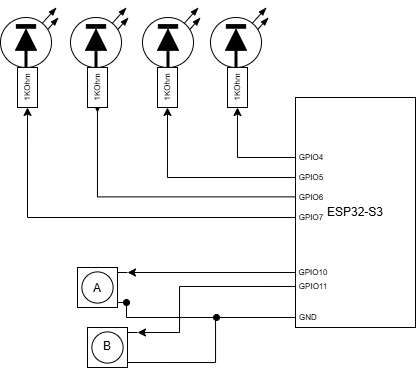

The diagram above was exported from draw.io. Its source (the exported page's mxGraphModel, read from the mxfile embedded in the PNG):
<mxGraphModel dx="1055" dy="559" grid="1" gridSize="10" guides="1" tooltips="1" connect="1" arrows="1" fold="1" page="1" pageScale="1" pageWidth="827" pageHeight="1169" math="0" shadow="0">
  <root>
    <mxCell id="0" />
    <mxCell id="1" parent="0" />
    <mxCell id="SMRdj0h1o1M6l8hXKbgO-4" parent="1" style="rounded=0;whiteSpace=wrap;html=1;" value="ESP32-S3" vertex="1">
      <mxGeometry height="230" width="120" x="498" y="485" as="geometry" />
    </mxCell>
    <mxCell id="bruY_QvLv1mucnci7_HB-11" edge="1" parent="1" source="0zG21UMX__TC2kB0AQaC-13" style="edgeStyle=orthogonalEdgeStyle;rounded=0;orthogonalLoop=1;jettySize=auto;html=1;endArrow=none;endFill=0;startArrow=classic;startFill=1;">
      <mxGeometry relative="1" as="geometry">
        <Array as="points">
          <mxPoint x="440" y="545" />
        </Array>
        <mxPoint x="338" y="495" as="sourcePoint" />
        <mxPoint x="498" y="545" as="targetPoint" />
      </mxGeometry>
    </mxCell>
    <mxCell id="bruY_QvLv1mucnci7_HB-7" parent="1" style="text;html=1;whiteSpace=wrap;strokeColor=none;fillColor=none;align=center;verticalAlign=middle;rounded=0;fontSize=8;" value="GPIO4" vertex="1">
      <mxGeometry height="20" width="40" x="494" y="535" as="geometry" />
    </mxCell>
    <mxCell id="0zG21UMX__TC2kB0AQaC-1" edge="1" parent="1" source="0zG21UMX__TC2kB0AQaC-12" style="edgeStyle=orthogonalEdgeStyle;rounded=0;orthogonalLoop=1;jettySize=auto;html=1;endArrow=none;endFill=0;startArrow=classic;startFill=1;exitX=0.5;exitY=1;exitDx=0;exitDy=0;">
      <mxGeometry relative="1" as="geometry">
        <Array as="points">
          <mxPoint x="370" y="565" />
        </Array>
        <mxPoint x="298" y="495" as="sourcePoint" />
        <mxPoint x="498" y="565" as="targetPoint" />
      </mxGeometry>
    </mxCell>
    <mxCell id="0zG21UMX__TC2kB0AQaC-2" edge="1" parent="1" style="edgeStyle=orthogonalEdgeStyle;rounded=0;orthogonalLoop=1;jettySize=auto;html=1;entryX=-0.019;entryY=0.432;entryDx=0;entryDy=0;entryPerimeter=0;startArrow=classic;startFill=1;endArrow=none;endFill=0;">
      <mxGeometry relative="1" as="geometry">
        <Array as="points">
          <mxPoint x="300" y="495" />
          <mxPoint x="300" y="584" />
        </Array>
        <mxPoint x="300" y="500" as="sourcePoint" />
        <mxPoint x="497.72" y="584.3600000000001" as="targetPoint" />
      </mxGeometry>
    </mxCell>
    <mxCell id="0zG21UMX__TC2kB0AQaC-3" edge="1" parent="1" source="0zG21UMX__TC2kB0AQaC-10" style="edgeStyle=orthogonalEdgeStyle;rounded=0;orthogonalLoop=1;jettySize=auto;html=1;startArrow=classic;startFill=1;endArrow=none;endFill=0;exitX=0.5;exitY=1;exitDx=0;exitDy=0;">
      <mxGeometry relative="1" as="geometry">
        <Array as="points">
          <mxPoint x="230" y="605" />
        </Array>
        <mxPoint x="218" y="495" as="sourcePoint" />
        <mxPoint x="498" y="605" as="targetPoint" />
      </mxGeometry>
    </mxCell>
    <mxCell id="0zG21UMX__TC2kB0AQaC-10" parent="1" style="rounded=0;whiteSpace=wrap;html=1;fontSize=8;horizontal=0;" value="1KOhm" vertex="1">
      <mxGeometry height="40" width="20" x="220" y="455" as="geometry" />
    </mxCell>
    <mxCell id="0zG21UMX__TC2kB0AQaC-11" parent="1" style="rounded=0;whiteSpace=wrap;html=1;fontSize=8;horizontal=0;" value="1KOhm" vertex="1">
      <mxGeometry height="40" width="20" x="290" y="455" as="geometry" />
    </mxCell>
    <mxCell id="0zG21UMX__TC2kB0AQaC-12" parent="1" style="rounded=0;whiteSpace=wrap;html=1;fontSize=8;horizontal=0;" value="1KOhm" vertex="1">
      <mxGeometry height="40" width="20" x="360" y="455" as="geometry" />
    </mxCell>
    <mxCell id="0zG21UMX__TC2kB0AQaC-13" parent="1" style="rounded=0;whiteSpace=wrap;html=1;fontSize=8;horizontal=0;" value="1KOhm" vertex="1">
      <mxGeometry height="40" width="20" x="430" y="455" as="geometry" />
    </mxCell>
    <mxCell id="0zG21UMX__TC2kB0AQaC-14" parent="1" style="text;html=1;whiteSpace=wrap;strokeColor=none;fillColor=none;align=center;verticalAlign=middle;rounded=0;fontSize=8;" value="GPIO5" vertex="1">
      <mxGeometry height="20" width="40" x="494" y="555" as="geometry" />
    </mxCell>
    <mxCell id="0zG21UMX__TC2kB0AQaC-15" parent="1" style="text;html=1;whiteSpace=wrap;strokeColor=none;fillColor=none;align=center;verticalAlign=middle;rounded=0;fontSize=8;" value="GPIO6" vertex="1">
      <mxGeometry height="20" width="40" x="494" y="575" as="geometry" />
    </mxCell>
    <mxCell id="0zG21UMX__TC2kB0AQaC-16" parent="1" style="text;html=1;whiteSpace=wrap;strokeColor=none;fillColor=none;align=center;verticalAlign=middle;rounded=0;fontSize=8;" value="GPIO7" vertex="1">
      <mxGeometry height="20" width="40" x="494" y="595" as="geometry" />
    </mxCell>
    <mxCell id="0zG21UMX__TC2kB0AQaC-23" connectable="0" parent="1" style="group" value="" vertex="1">
      <mxGeometry height="40" width="50" x="280" y="655" as="geometry" />
    </mxCell>
    <mxCell id="0zG21UMX__TC2kB0AQaC-17" parent="0zG21UMX__TC2kB0AQaC-23" style="whiteSpace=wrap;html=1;aspect=fixed;" value="" vertex="1">
      <mxGeometry height="40" width="40" as="geometry" />
    </mxCell>
    <mxCell id="0zG21UMX__TC2kB0AQaC-18" parent="0zG21UMX__TC2kB0AQaC-23" style="ellipse;whiteSpace=wrap;html=1;aspect=fixed;" value="" vertex="1">
      <mxGeometry height="31.200000000000003" width="31.200000000000003" x="4.400000000000006" y="4.399999999999977" as="geometry" />
    </mxCell>
    <mxCell id="0zG21UMX__TC2kB0AQaC-19" edge="1" parent="0zG21UMX__TC2kB0AQaC-23" style="endArrow=none;html=1;rounded=0;" value="">
      <mxGeometry height="50" relative="1" width="50" as="geometry">
        <mxPoint x="50" y="5" as="sourcePoint" />
        <mxPoint x="40" y="5" as="targetPoint" />
      </mxGeometry>
    </mxCell>
    <mxCell id="0zG21UMX__TC2kB0AQaC-20" edge="1" parent="0zG21UMX__TC2kB0AQaC-23" style="endArrow=none;html=1;rounded=0;" value="">
      <mxGeometry height="50" relative="1" width="50" as="geometry">
        <mxPoint x="50" y="35" as="sourcePoint" />
        <mxPoint x="40" y="35" as="targetPoint" />
      </mxGeometry>
    </mxCell>
    <mxCell id="0zG21UMX__TC2kB0AQaC-78" parent="0zG21UMX__TC2kB0AQaC-23" style="text;html=1;whiteSpace=wrap;strokeColor=none;fillColor=none;align=center;verticalAlign=middle;rounded=0;" value="A" vertex="1">
      <mxGeometry height="30" width="60" x="-10" y="5.600000000000023" as="geometry" />
    </mxCell>
    <mxCell id="0zG21UMX__TC2kB0AQaC-40" connectable="0" parent="1" style="group" value="" vertex="1">
      <mxGeometry height="60" width="58" x="345" y="395" as="geometry" />
    </mxCell>
    <mxCell id="0zG21UMX__TC2kB0AQaC-25" edge="1" parent="0zG21UMX__TC2kB0AQaC-40" style="endArrow=blockThin;html=1;rounded=0;endFill=1;" value="">
      <mxGeometry height="50" relative="1" width="50" as="geometry">
        <mxPoint x="40" y="30" as="sourcePoint" />
        <mxPoint x="58" y="10" as="targetPoint" />
      </mxGeometry>
    </mxCell>
    <mxCell id="0zG21UMX__TC2kB0AQaC-26" edge="1" parent="0zG21UMX__TC2kB0AQaC-40" style="endArrow=blockThin;html=1;rounded=0;endFill=1;" value="">
      <mxGeometry height="50" relative="1" width="50" as="geometry">
        <mxPoint x="38" y="20" as="sourcePoint" />
        <mxPoint x="56" as="targetPoint" />
      </mxGeometry>
    </mxCell>
    <mxCell id="0zG21UMX__TC2kB0AQaC-39" connectable="0" parent="0zG21UMX__TC2kB0AQaC-40" style="group" value="" vertex="1">
      <mxGeometry height="50" width="51" y="10" as="geometry" />
    </mxCell>
    <mxCell id="0zG21UMX__TC2kB0AQaC-35" parent="0zG21UMX__TC2kB0AQaC-39" style="ellipse;whiteSpace=wrap;html=1;aspect=fixed;" value="" vertex="1">
      <mxGeometry height="50" width="51" as="geometry" />
    </mxCell>
    <mxCell id="0zG21UMX__TC2kB0AQaC-27" edge="1" parent="0zG21UMX__TC2kB0AQaC-39" style="endArrow=none;html=1;rounded=0;entryX=0;entryY=0.5;entryDx=0;entryDy=0;strokeWidth=3;" value="">
      <mxGeometry height="50" relative="1" width="50" as="geometry">
        <mxPoint x="25.5" y="50" as="sourcePoint" />
        <mxPoint x="25.5" y="32.14285714285717" as="targetPoint" />
      </mxGeometry>
    </mxCell>
    <mxCell id="0zG21UMX__TC2kB0AQaC-30" parent="0zG21UMX__TC2kB0AQaC-39" style="rounded=0;whiteSpace=wrap;html=1;fillColor=#000000;" value="" vertex="1">
      <mxGeometry height="3.5714285714285716" width="19.28571428571429" x="15.857142857142861" y="7.142857142857167" as="geometry" />
    </mxCell>
    <mxCell id="0zG21UMX__TC2kB0AQaC-31" edge="1" parent="0zG21UMX__TC2kB0AQaC-39" style="endArrow=block;html=1;rounded=0;entryX=0.5;entryY=1;entryDx=0;entryDy=0;endFill=1;startSize=10;endSize=20;targetPerimeterSpacing=10;jumpSize=15;sourcePerimeterSpacing=10;jumpStyle=line;strokeWidth=1;" target="0zG21UMX__TC2kB0AQaC-30" value="">
      <mxGeometry height="50" relative="1" width="50" as="geometry">
        <mxPoint x="25.5" y="28.571428571428612" as="sourcePoint" />
        <mxPoint x="73.71428571428572" y="21.428571428571445" as="targetPoint" />
      </mxGeometry>
    </mxCell>
    <mxCell id="0zG21UMX__TC2kB0AQaC-41" connectable="0" parent="1" style="group" value="" vertex="1">
      <mxGeometry height="60" width="58" x="413" y="395" as="geometry" />
    </mxCell>
    <mxCell id="0zG21UMX__TC2kB0AQaC-42" edge="1" parent="0zG21UMX__TC2kB0AQaC-41" style="endArrow=blockThin;html=1;rounded=0;endFill=1;" value="">
      <mxGeometry height="50" relative="1" width="50" as="geometry">
        <mxPoint x="40" y="30" as="sourcePoint" />
        <mxPoint x="58" y="10" as="targetPoint" />
      </mxGeometry>
    </mxCell>
    <mxCell id="0zG21UMX__TC2kB0AQaC-43" edge="1" parent="0zG21UMX__TC2kB0AQaC-41" style="endArrow=blockThin;html=1;rounded=0;endFill=1;" value="">
      <mxGeometry height="50" relative="1" width="50" as="geometry">
        <mxPoint x="38" y="20" as="sourcePoint" />
        <mxPoint x="56" as="targetPoint" />
      </mxGeometry>
    </mxCell>
    <mxCell id="0zG21UMX__TC2kB0AQaC-44" connectable="0" parent="0zG21UMX__TC2kB0AQaC-41" style="group" value="" vertex="1">
      <mxGeometry height="50" width="51" y="10" as="geometry" />
    </mxCell>
    <mxCell id="0zG21UMX__TC2kB0AQaC-45" parent="0zG21UMX__TC2kB0AQaC-44" style="ellipse;whiteSpace=wrap;html=1;aspect=fixed;" value="" vertex="1">
      <mxGeometry height="50" width="51" as="geometry" />
    </mxCell>
    <mxCell id="0zG21UMX__TC2kB0AQaC-46" edge="1" parent="0zG21UMX__TC2kB0AQaC-44" style="endArrow=none;html=1;rounded=0;entryX=0;entryY=0.5;entryDx=0;entryDy=0;strokeWidth=3;" value="">
      <mxGeometry height="50" relative="1" width="50" as="geometry">
        <mxPoint x="25.5" y="50" as="sourcePoint" />
        <mxPoint x="25.5" y="32.14285714285717" as="targetPoint" />
      </mxGeometry>
    </mxCell>
    <mxCell id="0zG21UMX__TC2kB0AQaC-47" parent="0zG21UMX__TC2kB0AQaC-44" style="rounded=0;whiteSpace=wrap;html=1;fillColor=#000000;" value="" vertex="1">
      <mxGeometry height="3.5714285714285716" width="19.28571428571429" x="15.857142857142861" y="7.142857142857167" as="geometry" />
    </mxCell>
    <mxCell id="0zG21UMX__TC2kB0AQaC-48" edge="1" parent="0zG21UMX__TC2kB0AQaC-44" style="endArrow=block;html=1;rounded=0;entryX=0.5;entryY=1;entryDx=0;entryDy=0;endFill=1;startSize=10;endSize=20;targetPerimeterSpacing=10;jumpSize=15;sourcePerimeterSpacing=10;jumpStyle=line;strokeWidth=1;" target="0zG21UMX__TC2kB0AQaC-47" value="">
      <mxGeometry height="50" relative="1" width="50" as="geometry">
        <mxPoint x="25.5" y="28.571428571428612" as="sourcePoint" />
        <mxPoint x="73.71428571428572" y="21.428571428571445" as="targetPoint" />
      </mxGeometry>
    </mxCell>
    <mxCell id="0zG21UMX__TC2kB0AQaC-49" connectable="0" parent="1" style="group" value="" vertex="1">
      <mxGeometry height="60" width="58" x="273" y="395" as="geometry" />
    </mxCell>
    <mxCell id="0zG21UMX__TC2kB0AQaC-50" edge="1" parent="0zG21UMX__TC2kB0AQaC-49" style="endArrow=blockThin;html=1;rounded=0;endFill=1;" value="">
      <mxGeometry height="50" relative="1" width="50" as="geometry">
        <mxPoint x="40" y="30" as="sourcePoint" />
        <mxPoint x="58" y="10" as="targetPoint" />
      </mxGeometry>
    </mxCell>
    <mxCell id="0zG21UMX__TC2kB0AQaC-51" edge="1" parent="0zG21UMX__TC2kB0AQaC-49" style="endArrow=blockThin;html=1;rounded=0;endFill=1;" value="">
      <mxGeometry height="50" relative="1" width="50" as="geometry">
        <mxPoint x="38" y="20" as="sourcePoint" />
        <mxPoint x="56" as="targetPoint" />
      </mxGeometry>
    </mxCell>
    <mxCell id="0zG21UMX__TC2kB0AQaC-52" connectable="0" parent="0zG21UMX__TC2kB0AQaC-49" style="group" value="" vertex="1">
      <mxGeometry height="50" width="51" y="10" as="geometry" />
    </mxCell>
    <mxCell id="0zG21UMX__TC2kB0AQaC-53" parent="0zG21UMX__TC2kB0AQaC-52" style="ellipse;whiteSpace=wrap;html=1;aspect=fixed;" value="" vertex="1">
      <mxGeometry height="50" width="51" as="geometry" />
    </mxCell>
    <mxCell id="0zG21UMX__TC2kB0AQaC-54" edge="1" parent="0zG21UMX__TC2kB0AQaC-52" style="endArrow=none;html=1;rounded=0;entryX=0;entryY=0.5;entryDx=0;entryDy=0;strokeWidth=3;" value="">
      <mxGeometry height="50" relative="1" width="50" as="geometry">
        <mxPoint x="25.5" y="50" as="sourcePoint" />
        <mxPoint x="25.5" y="32.14285714285717" as="targetPoint" />
      </mxGeometry>
    </mxCell>
    <mxCell id="0zG21UMX__TC2kB0AQaC-55" parent="0zG21UMX__TC2kB0AQaC-52" style="rounded=0;whiteSpace=wrap;html=1;fillColor=#000000;" value="" vertex="1">
      <mxGeometry height="3.5714285714285716" width="19.28571428571429" x="15.857142857142861" y="7.142857142857167" as="geometry" />
    </mxCell>
    <mxCell id="0zG21UMX__TC2kB0AQaC-56" edge="1" parent="0zG21UMX__TC2kB0AQaC-52" style="endArrow=block;html=1;rounded=0;entryX=0.5;entryY=1;entryDx=0;entryDy=0;endFill=1;startSize=10;endSize=20;targetPerimeterSpacing=10;jumpSize=15;sourcePerimeterSpacing=10;jumpStyle=line;strokeWidth=1;" target="0zG21UMX__TC2kB0AQaC-55" value="">
      <mxGeometry height="50" relative="1" width="50" as="geometry">
        <mxPoint x="25.5" y="28.571428571428612" as="sourcePoint" />
        <mxPoint x="73.71428571428572" y="21.428571428571445" as="targetPoint" />
      </mxGeometry>
    </mxCell>
    <mxCell id="0zG21UMX__TC2kB0AQaC-57" connectable="0" parent="1" style="group" value="" vertex="1">
      <mxGeometry height="60" width="58" x="203" y="395" as="geometry" />
    </mxCell>
    <mxCell id="0zG21UMX__TC2kB0AQaC-58" edge="1" parent="0zG21UMX__TC2kB0AQaC-57" style="endArrow=blockThin;html=1;rounded=0;endFill=1;" value="">
      <mxGeometry height="50" relative="1" width="50" as="geometry">
        <mxPoint x="40" y="30" as="sourcePoint" />
        <mxPoint x="58" y="10" as="targetPoint" />
      </mxGeometry>
    </mxCell>
    <mxCell id="0zG21UMX__TC2kB0AQaC-59" edge="1" parent="0zG21UMX__TC2kB0AQaC-57" style="endArrow=blockThin;html=1;rounded=0;endFill=1;" value="">
      <mxGeometry height="50" relative="1" width="50" as="geometry">
        <mxPoint x="38" y="20" as="sourcePoint" />
        <mxPoint x="56" as="targetPoint" />
      </mxGeometry>
    </mxCell>
    <mxCell id="0zG21UMX__TC2kB0AQaC-60" connectable="0" parent="0zG21UMX__TC2kB0AQaC-57" style="group" value="" vertex="1">
      <mxGeometry height="50" width="51" y="10" as="geometry" />
    </mxCell>
    <mxCell id="0zG21UMX__TC2kB0AQaC-61" parent="0zG21UMX__TC2kB0AQaC-60" style="ellipse;whiteSpace=wrap;html=1;aspect=fixed;" value="" vertex="1">
      <mxGeometry height="50" width="51" as="geometry" />
    </mxCell>
    <mxCell id="0zG21UMX__TC2kB0AQaC-62" edge="1" parent="0zG21UMX__TC2kB0AQaC-60" style="endArrow=none;html=1;rounded=0;entryX=0;entryY=0.5;entryDx=0;entryDy=0;strokeWidth=3;" value="">
      <mxGeometry height="50" relative="1" width="50" as="geometry">
        <mxPoint x="25.5" y="50" as="sourcePoint" />
        <mxPoint x="25.5" y="32.14285714285717" as="targetPoint" />
      </mxGeometry>
    </mxCell>
    <mxCell id="0zG21UMX__TC2kB0AQaC-63" parent="0zG21UMX__TC2kB0AQaC-60" style="rounded=0;whiteSpace=wrap;html=1;fillColor=#000000;" value="" vertex="1">
      <mxGeometry height="3.5714285714285716" width="19.28571428571429" x="15.857142857142861" y="7.142857142857167" as="geometry" />
    </mxCell>
    <mxCell id="0zG21UMX__TC2kB0AQaC-64" edge="1" parent="0zG21UMX__TC2kB0AQaC-60" style="endArrow=block;html=1;rounded=0;entryX=0.5;entryY=1;entryDx=0;entryDy=0;endFill=1;startSize=10;endSize=20;targetPerimeterSpacing=10;jumpSize=15;sourcePerimeterSpacing=10;jumpStyle=line;strokeWidth=1;" target="0zG21UMX__TC2kB0AQaC-63" value="">
      <mxGeometry height="50" relative="1" width="50" as="geometry">
        <mxPoint x="25.5" y="28.571428571428612" as="sourcePoint" />
        <mxPoint x="73.71428571428572" y="21.428571428571445" as="targetPoint" />
      </mxGeometry>
    </mxCell>
    <mxCell id="0zG21UMX__TC2kB0AQaC-72" edge="1" parent="1" style="edgeStyle=orthogonalEdgeStyle;rounded=0;orthogonalLoop=1;jettySize=auto;html=1;exitX=0;exitY=0.5;exitDx=0;exitDy=0;">
      <mxGeometry relative="1" as="geometry">
        <mxPoint x="498.0000000000001" y="660" as="sourcePoint" />
        <mxPoint x="330" y="660" as="targetPoint" />
      </mxGeometry>
    </mxCell>
    <mxCell id="0zG21UMX__TC2kB0AQaC-65" parent="1" style="text;html=1;whiteSpace=wrap;strokeColor=none;fillColor=none;align=center;verticalAlign=middle;rounded=0;fontSize=8;" value="GPIO10" vertex="1">
      <mxGeometry height="20" width="40" x="496" y="650" as="geometry" />
    </mxCell>
    <mxCell id="0zG21UMX__TC2kB0AQaC-66" connectable="0" parent="1" style="group" value="" vertex="1">
      <mxGeometry height="40" width="50" x="290" y="715" as="geometry" />
    </mxCell>
    <mxCell id="0zG21UMX__TC2kB0AQaC-67" parent="0zG21UMX__TC2kB0AQaC-66" style="whiteSpace=wrap;html=1;aspect=fixed;" value="" vertex="1">
      <mxGeometry height="40" width="40" as="geometry" />
    </mxCell>
    <mxCell id="0zG21UMX__TC2kB0AQaC-68" parent="0zG21UMX__TC2kB0AQaC-66" style="ellipse;whiteSpace=wrap;html=1;aspect=fixed;" value="" vertex="1">
      <mxGeometry height="31.200000000000003" width="31.200000000000003" x="4.400000000000006" y="4.399999999999977" as="geometry" />
    </mxCell>
    <mxCell id="0zG21UMX__TC2kB0AQaC-69" edge="1" parent="0zG21UMX__TC2kB0AQaC-66" style="endArrow=none;html=1;rounded=0;" value="">
      <mxGeometry height="50" relative="1" width="50" as="geometry">
        <mxPoint x="50" y="5" as="sourcePoint" />
        <mxPoint x="40" y="5" as="targetPoint" />
      </mxGeometry>
    </mxCell>
    <mxCell id="0zG21UMX__TC2kB0AQaC-70" edge="1" parent="0zG21UMX__TC2kB0AQaC-66" style="endArrow=none;html=1;rounded=0;" value="">
      <mxGeometry height="50" relative="1" width="50" as="geometry">
        <mxPoint x="50" y="35" as="sourcePoint" />
        <mxPoint x="40" y="35" as="targetPoint" />
      </mxGeometry>
    </mxCell>
    <mxCell id="0zG21UMX__TC2kB0AQaC-79" parent="0zG21UMX__TC2kB0AQaC-66" style="text;html=1;whiteSpace=wrap;strokeColor=none;fillColor=none;align=center;verticalAlign=middle;rounded=0;" value="B" vertex="1">
      <mxGeometry height="30" width="60" x="-10" y="4.399999999999977" as="geometry" />
    </mxCell>
    <mxCell id="0zG21UMX__TC2kB0AQaC-73" edge="1" parent="1" style="edgeStyle=orthogonalEdgeStyle;rounded=0;orthogonalLoop=1;jettySize=auto;html=1;">
      <mxGeometry relative="1" as="geometry">
        <Array as="points">
          <mxPoint x="382" y="674" />
          <mxPoint x="382" y="720" />
        </Array>
        <mxPoint x="498.0000000000001" y="674" as="sourcePoint" />
        <mxPoint x="340" y="720" as="targetPoint" />
      </mxGeometry>
    </mxCell>
    <mxCell id="0zG21UMX__TC2kB0AQaC-71" parent="1" style="text;html=1;whiteSpace=wrap;strokeColor=none;fillColor=none;align=center;verticalAlign=middle;rounded=0;fontSize=8;" value="GPIO11" vertex="1">
      <mxGeometry height="20" width="40" x="496" y="664" as="geometry" />
    </mxCell>
    <mxCell id="0zG21UMX__TC2kB0AQaC-74" edge="1" parent="1" style="endArrow=none;html=1;rounded=0;edgeStyle=orthogonalEdgeStyle;" value="">
      <mxGeometry height="50" relative="1" width="50" as="geometry">
        <Array as="points">
          <mxPoint x="418" y="750" />
          <mxPoint x="418" y="705" />
        </Array>
        <mxPoint x="338" y="750" as="sourcePoint" />
        <mxPoint x="498" y="705" as="targetPoint" />
      </mxGeometry>
    </mxCell>
    <mxCell id="0zG21UMX__TC2kB0AQaC-75" parent="1" style="text;html=1;whiteSpace=wrap;strokeColor=none;fillColor=none;align=center;verticalAlign=middle;rounded=0;fontSize=8;" value="GND" vertex="1">
      <mxGeometry height="20" width="40" x="491" y="695" as="geometry" />
    </mxCell>
    <mxCell id="0zG21UMX__TC2kB0AQaC-76" edge="1" parent="1" style="endArrow=oval;html=1;rounded=0;edgeStyle=orthogonalEdgeStyle;endFill=1;startArrow=oval;startFill=1;" value="">
      <mxGeometry height="50" relative="1" width="50" as="geometry">
        <Array as="points">
          <mxPoint x="329" y="705" />
        </Array>
        <mxPoint x="419" y="705" as="sourcePoint" />
        <mxPoint x="330" y="690" as="targetPoint" />
      </mxGeometry>
    </mxCell>
  </root>
</mxGraphModel>